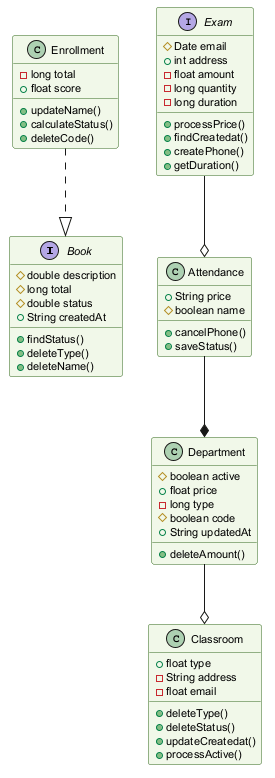

The diagram above was rendered by PlantUML. Its source (embedded in the PNG):
@startuml
skinparam backgroundColor #FFFFFF
skinparam classBackgroundColor #F1F8E9
skinparam classBorderColor #33691E
skinparam defaultFontSize 11
interface Book {
  #double description
  #long total
  #double status
  +String createdAt
  +findStatus()
  +deleteType()
  +deleteName()
}
class Classroom {
  +float type
  -String address
  -float email
  +deleteType()
  +deleteStatus()
  +updateCreatedat()
  +processActive()
}
class Enrollment {
  -long total
  +float score
  +updateName()
  +calculateStatus()
  +deleteCode()
}
class Attendance {
  +String price
  #boolean name
  +cancelPhone()
  +saveStatus()
}
class Department {
  #boolean active
  +float price
  -long type
  #boolean code
  +String updatedAt
  +deleteAmount()
}
interface Exam {
  #Date email
  +int address
  -float amount
  -long quantity
  -long duration
  +processPrice()
  +findCreatedat()
  +createPhone()
  +getDuration()
}
Attendance --* Department
Department --o Classroom
Enrollment ..|> Book
Exam --o Attendance
@enduml